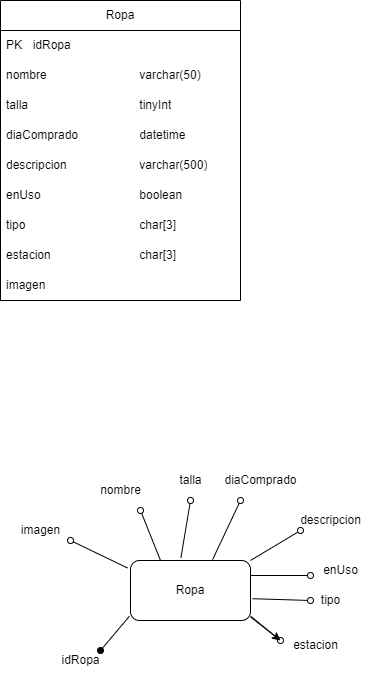

The diagram above was exported from draw.io. Its source (the exported page's mxGraphModel, read from the mxfile embedded in the PNG):
<mxGraphModel dx="954" dy="559" grid="1" gridSize="10" guides="1" tooltips="1" connect="1" arrows="1" fold="1" page="1" pageScale="1" pageWidth="850" pageHeight="1100" math="0" shadow="0" extFonts="Permanent Marker^https://fonts.googleapis.com/css?family=Permanent+Marker">
  <root>
    <mxCell id="0" />
    <mxCell id="1" parent="0" />
    <mxCell id="BucYFWi7-btq7luhgcuV-1" value="Ropa" style="swimlane;fontStyle=0;childLayout=stackLayout;horizontal=1;startSize=30;horizontalStack=0;resizeParent=1;resizeParentMax=0;resizeLast=0;collapsible=1;marginBottom=0;whiteSpace=wrap;html=1;" parent="1" vertex="1">
      <mxGeometry x="200" y="130" width="240" height="300" as="geometry" />
    </mxCell>
    <mxCell id="BucYFWi7-btq7luhgcuV-2" value="PK&lt;span style=&quot;white-space: pre;&quot;&gt;&#09;&lt;/span&gt;idRopa" style="text;strokeColor=none;fillColor=none;align=left;verticalAlign=middle;spacingLeft=4;spacingRight=4;overflow=hidden;points=[[0,0.5],[1,0.5]];portConstraint=eastwest;rotatable=0;whiteSpace=wrap;html=1;" parent="BucYFWi7-btq7luhgcuV-1" vertex="1">
      <mxGeometry y="30" width="240" height="30" as="geometry" />
    </mxCell>
    <mxCell id="BucYFWi7-btq7luhgcuV-3" value="nombre&lt;span style=&quot;white-space: pre;&quot;&gt;&#09;&lt;/span&gt;&lt;span style=&quot;white-space: pre;&quot;&gt;&#09;&lt;/span&gt;&lt;span style=&quot;white-space: pre;&quot;&gt;&#09;&lt;/span&gt;&lt;span style=&quot;white-space: pre;&quot;&gt;&#09;&lt;/span&gt;varchar(50)" style="text;strokeColor=none;fillColor=none;align=left;verticalAlign=middle;spacingLeft=4;spacingRight=4;overflow=hidden;points=[[0,0.5],[1,0.5]];portConstraint=eastwest;rotatable=0;whiteSpace=wrap;html=1;" parent="BucYFWi7-btq7luhgcuV-1" vertex="1">
      <mxGeometry y="60" width="240" height="30" as="geometry" />
    </mxCell>
    <mxCell id="BucYFWi7-btq7luhgcuV-10" value="talla&lt;span style=&quot;white-space: pre;&quot;&gt;&#09;&lt;/span&gt;&lt;span style=&quot;white-space: pre;&quot;&gt;&#09;&lt;/span&gt;&lt;span style=&quot;white-space: pre;&quot;&gt;&#09;&lt;/span&gt;&lt;span style=&quot;white-space: pre;&quot;&gt;&#09;&lt;/span&gt;&lt;span style=&quot;white-space: pre;&quot;&gt;&#09;&lt;/span&gt;tinyInt" style="text;strokeColor=none;fillColor=none;align=left;verticalAlign=middle;spacingLeft=4;spacingRight=4;overflow=hidden;points=[[0,0.5],[1,0.5]];portConstraint=eastwest;rotatable=0;whiteSpace=wrap;html=1;" parent="BucYFWi7-btq7luhgcuV-1" vertex="1">
      <mxGeometry y="90" width="240" height="30" as="geometry" />
    </mxCell>
    <mxCell id="BucYFWi7-btq7luhgcuV-4" value="diaComprado&lt;span style=&quot;white-space: pre;&quot;&gt;&#09;&lt;/span&gt;&lt;span style=&quot;white-space: pre;&quot;&gt;&#09;&lt;/span&gt;&lt;span style=&quot;white-space: pre;&quot;&gt;&#09;&lt;/span&gt;datetime" style="text;strokeColor=none;fillColor=none;align=left;verticalAlign=middle;spacingLeft=4;spacingRight=4;overflow=hidden;points=[[0,0.5],[1,0.5]];portConstraint=eastwest;rotatable=0;whiteSpace=wrap;html=1;" parent="BucYFWi7-btq7luhgcuV-1" vertex="1">
      <mxGeometry y="120" width="240" height="30" as="geometry" />
    </mxCell>
    <mxCell id="BucYFWi7-btq7luhgcuV-5" value="descripcion&lt;span style=&quot;white-space: pre;&quot;&gt;&#09;&lt;/span&gt;&lt;span style=&quot;white-space: pre;&quot;&gt;&#09;&lt;/span&gt;&lt;span style=&quot;white-space: pre;&quot;&gt;&#09;&lt;/span&gt;varchar(500)" style="text;strokeColor=none;fillColor=none;align=left;verticalAlign=middle;spacingLeft=4;spacingRight=4;overflow=hidden;points=[[0,0.5],[1,0.5]];portConstraint=eastwest;rotatable=0;whiteSpace=wrap;html=1;" parent="BucYFWi7-btq7luhgcuV-1" vertex="1">
      <mxGeometry y="150" width="240" height="30" as="geometry" />
    </mxCell>
    <mxCell id="BucYFWi7-btq7luhgcuV-7" value="enUso&lt;span style=&quot;white-space: pre;&quot;&gt;&#09;&lt;/span&gt;&lt;span style=&quot;white-space: pre;&quot;&gt;&#09;&lt;/span&gt;&lt;span style=&quot;white-space: pre;&quot;&gt;&#09;&lt;/span&gt;&lt;span style=&quot;white-space: pre;&quot;&gt;&#09;&lt;/span&gt;boolean" style="text;strokeColor=none;fillColor=none;align=left;verticalAlign=middle;spacingLeft=4;spacingRight=4;overflow=hidden;points=[[0,0.5],[1,0.5]];portConstraint=eastwest;rotatable=0;whiteSpace=wrap;html=1;" parent="BucYFWi7-btq7luhgcuV-1" vertex="1">
      <mxGeometry y="180" width="240" height="30" as="geometry" />
    </mxCell>
    <mxCell id="BucYFWi7-btq7luhgcuV-6" value="tipo&lt;span style=&quot;white-space: pre;&quot;&gt;&#09;&lt;/span&gt;&lt;span style=&quot;white-space: pre;&quot;&gt;&#09;&lt;/span&gt;&lt;span style=&quot;white-space: pre;&quot;&gt;&#09;&lt;/span&gt;&lt;span style=&quot;white-space: pre;&quot;&gt;&#09;&lt;/span&gt;&lt;span style=&quot;white-space: pre;&quot;&gt;&#09;&lt;/span&gt;char[3]" style="text;strokeColor=none;fillColor=none;align=left;verticalAlign=middle;spacingLeft=4;spacingRight=4;overflow=hidden;points=[[0,0.5],[1,0.5]];portConstraint=eastwest;rotatable=0;whiteSpace=wrap;html=1;" parent="BucYFWi7-btq7luhgcuV-1" vertex="1">
      <mxGeometry y="210" width="240" height="30" as="geometry" />
    </mxCell>
    <mxCell id="BucYFWi7-btq7luhgcuV-8" value="estacion&lt;span style=&quot;white-space: pre;&quot;&gt;&#09;&lt;/span&gt;&lt;span style=&quot;white-space: pre;&quot;&gt;&#09;&lt;/span&gt;&lt;span style=&quot;white-space: pre;&quot;&gt;&#09;&lt;/span&gt;&lt;span style=&quot;white-space: pre;&quot;&gt;&#09;&lt;/span&gt;char[3]" style="text;strokeColor=none;fillColor=none;align=left;verticalAlign=middle;spacingLeft=4;spacingRight=4;overflow=hidden;points=[[0,0.5],[1,0.5]];portConstraint=eastwest;rotatable=0;whiteSpace=wrap;html=1;" parent="BucYFWi7-btq7luhgcuV-1" vertex="1">
      <mxGeometry y="240" width="240" height="30" as="geometry" />
    </mxCell>
    <mxCell id="BucYFWi7-btq7luhgcuV-38" value="imagen" style="text;strokeColor=none;fillColor=none;align=left;verticalAlign=middle;spacingLeft=4;spacingRight=4;overflow=hidden;points=[[0,0.5],[1,0.5]];portConstraint=eastwest;rotatable=0;whiteSpace=wrap;html=1;" parent="BucYFWi7-btq7luhgcuV-1" vertex="1">
      <mxGeometry y="270" width="240" height="30" as="geometry" />
    </mxCell>
    <mxCell id="BucYFWi7-btq7luhgcuV-9" value="Ropa" style="rounded=1;whiteSpace=wrap;html=1;" parent="1" vertex="1">
      <mxGeometry x="330" y="690" width="120" height="60" as="geometry" />
    </mxCell>
    <mxCell id="BucYFWi7-btq7luhgcuV-15" value="" style="endArrow=none;html=1;rounded=0;startArrow=oval;startFill=0;entryX=0.25;entryY=0;entryDx=0;entryDy=0;" parent="1" target="BucYFWi7-btq7luhgcuV-9" edge="1">
      <mxGeometry width="50" height="50" relative="1" as="geometry">
        <mxPoint x="340" y="640" as="sourcePoint" />
        <mxPoint x="350" y="630" as="targetPoint" />
      </mxGeometry>
    </mxCell>
    <mxCell id="BucYFWi7-btq7luhgcuV-19" value="nombre" style="text;html=1;align=center;verticalAlign=middle;resizable=0;points=[];autosize=1;strokeColor=none;fillColor=none;" parent="1" vertex="1">
      <mxGeometry x="290" y="605" width="60" height="30" as="geometry" />
    </mxCell>
    <mxCell id="BucYFWi7-btq7luhgcuV-20" value="" style="endArrow=none;html=1;rounded=0;startArrow=oval;startFill=0;entryX=0.42;entryY=-0.045;entryDx=0;entryDy=0;entryPerimeter=0;" parent="1" target="BucYFWi7-btq7luhgcuV-9" edge="1">
      <mxGeometry width="50" height="50" relative="1" as="geometry">
        <mxPoint x="390" y="630" as="sourcePoint" />
        <mxPoint x="369.9999999999999" y="699.9999999999998" as="targetPoint" />
      </mxGeometry>
    </mxCell>
    <mxCell id="BucYFWi7-btq7luhgcuV-21" value="talla" style="text;html=1;align=center;verticalAlign=middle;resizable=0;points=[];autosize=1;strokeColor=none;fillColor=none;" parent="1" vertex="1">
      <mxGeometry x="365" y="595" width="50" height="30" as="geometry" />
    </mxCell>
    <mxCell id="BucYFWi7-btq7luhgcuV-22" value="" style="endArrow=none;html=1;rounded=0;startArrow=oval;startFill=0;entryX=0.684;entryY=-0.014;entryDx=0;entryDy=0;entryPerimeter=0;" parent="1" target="BucYFWi7-btq7luhgcuV-9" edge="1">
      <mxGeometry width="50" height="50" relative="1" as="geometry">
        <mxPoint x="440" y="630" as="sourcePoint" />
        <mxPoint x="390.39999999999986" y="697.3" as="targetPoint" />
      </mxGeometry>
    </mxCell>
    <mxCell id="BucYFWi7-btq7luhgcuV-23" value="diaComprado" style="text;html=1;align=center;verticalAlign=middle;resizable=0;points=[];autosize=1;strokeColor=none;fillColor=none;" parent="1" vertex="1">
      <mxGeometry x="410" y="595" width="100" height="30" as="geometry" />
    </mxCell>
    <mxCell id="BucYFWi7-btq7luhgcuV-24" value="" style="endArrow=none;html=1;rounded=0;startArrow=oval;startFill=0;entryX=1;entryY=0;entryDx=0;entryDy=0;" parent="1" target="BucYFWi7-btq7luhgcuV-9" edge="1">
      <mxGeometry width="50" height="50" relative="1" as="geometry">
        <mxPoint x="500" y="660" as="sourcePoint" />
        <mxPoint x="422.08000000000004" y="699.1599999999999" as="targetPoint" />
      </mxGeometry>
    </mxCell>
    <mxCell id="BucYFWi7-btq7luhgcuV-25" value="descripcion" style="text;html=1;align=center;verticalAlign=middle;resizable=0;points=[];autosize=1;strokeColor=none;fillColor=none;" parent="1" vertex="1">
      <mxGeometry x="490" y="635" width="80" height="30" as="geometry" />
    </mxCell>
    <mxCell id="BucYFWi7-btq7luhgcuV-26" value="" style="endArrow=none;html=1;rounded=0;startArrow=oval;startFill=0;entryX=1;entryY=0.25;entryDx=0;entryDy=0;" parent="1" target="BucYFWi7-btq7luhgcuV-9" edge="1">
      <mxGeometry width="50" height="50" relative="1" as="geometry">
        <mxPoint x="510" y="705" as="sourcePoint" />
        <mxPoint x="459.9999999999999" y="699.9999999999998" as="targetPoint" />
      </mxGeometry>
    </mxCell>
    <mxCell id="BucYFWi7-btq7luhgcuV-27" value="enUso" style="text;html=1;align=center;verticalAlign=middle;resizable=0;points=[];autosize=1;strokeColor=none;fillColor=none;" parent="1" vertex="1">
      <mxGeometry x="510" y="685" width="60" height="30" as="geometry" />
    </mxCell>
    <mxCell id="BucYFWi7-btq7luhgcuV-28" value="" style="endArrow=none;html=1;rounded=0;startArrow=oval;startFill=0;entryX=1.017;entryY=0.637;entryDx=0;entryDy=0;entryPerimeter=0;" parent="1" target="BucYFWi7-btq7luhgcuV-9" edge="1">
      <mxGeometry width="50" height="50" relative="1" as="geometry">
        <mxPoint x="510" y="730" as="sourcePoint" />
        <mxPoint x="459.9999999999999" y="714.9999999999998" as="targetPoint" />
      </mxGeometry>
    </mxCell>
    <mxCell id="BucYFWi7-btq7luhgcuV-39" value="tipo" style="text;html=1;align=center;verticalAlign=middle;resizable=0;points=[];autosize=1;strokeColor=none;fillColor=none;" parent="1" vertex="1">
      <mxGeometry x="510" y="715" width="40" height="30" as="geometry" />
    </mxCell>
    <mxCell id="BucYFWi7-btq7luhgcuV-40" value="" style="endArrow=none;html=1;rounded=0;startArrow=oval;startFill=0;entryX=1.006;entryY=0.936;entryDx=0;entryDy=0;entryPerimeter=0;" parent="1" target="BucYFWi7-btq7luhgcuV-9" edge="1">
      <mxGeometry width="50" height="50" relative="1" as="geometry">
        <mxPoint x="480" y="770" as="sourcePoint" />
        <mxPoint x="459.9999999999999" y="714.9999999999998" as="targetPoint" />
      </mxGeometry>
    </mxCell>
    <mxCell id="BucYFWi7-btq7luhgcuV-41" value="estacion" style="text;html=1;align=center;verticalAlign=middle;resizable=0;points=[];autosize=1;strokeColor=none;fillColor=none;" parent="1" vertex="1">
      <mxGeometry x="480" y="760" width="70" height="30" as="geometry" />
    </mxCell>
    <mxCell id="BucYFWi7-btq7luhgcuV-45" value="" style="endArrow=classic;html=1;rounded=0;exitX=0.998;exitY=0.936;exitDx=0;exitDy=0;exitPerimeter=0;" parent="1" source="BucYFWi7-btq7luhgcuV-9" edge="1">
      <mxGeometry width="50" height="50" relative="1" as="geometry">
        <mxPoint x="450" y="740" as="sourcePoint" />
        <mxPoint x="480" y="770" as="targetPoint" />
      </mxGeometry>
    </mxCell>
    <mxCell id="BucYFWi7-btq7luhgcuV-46" value="" style="endArrow=none;html=1;rounded=0;entryX=-0.025;entryY=0.124;entryDx=0;entryDy=0;startArrow=oval;startFill=0;entryPerimeter=0;" parent="1" target="BucYFWi7-btq7luhgcuV-9" edge="1">
      <mxGeometry width="50" height="50" relative="1" as="geometry">
        <mxPoint x="270" y="670" as="sourcePoint" />
        <mxPoint x="260" y="690" as="targetPoint" />
      </mxGeometry>
    </mxCell>
    <mxCell id="BucYFWi7-btq7luhgcuV-47" value="imagen" style="text;html=1;align=center;verticalAlign=middle;resizable=0;points=[];autosize=1;strokeColor=none;fillColor=none;" parent="1" vertex="1">
      <mxGeometry x="210" y="645" width="60" height="30" as="geometry" />
    </mxCell>
    <mxCell id="BucYFWi7-btq7luhgcuV-48" value="" style="endArrow=none;html=1;rounded=0;entryX=-0.009;entryY=0.929;entryDx=0;entryDy=0;startArrow=oval;startFill=1;entryPerimeter=0;" parent="1" target="BucYFWi7-btq7luhgcuV-9" edge="1">
      <mxGeometry width="50" height="50" relative="1" as="geometry">
        <mxPoint x="300" y="780" as="sourcePoint" />
        <mxPoint x="270" y="730" as="targetPoint" />
      </mxGeometry>
    </mxCell>
    <mxCell id="BucYFWi7-btq7luhgcuV-49" value="idRopa" style="text;html=1;align=center;verticalAlign=middle;resizable=0;points=[];autosize=1;strokeColor=none;fillColor=none;" parent="1" vertex="1">
      <mxGeometry x="250" y="775" width="60" height="30" as="geometry" />
    </mxCell>
  </root>
</mxGraphModel>